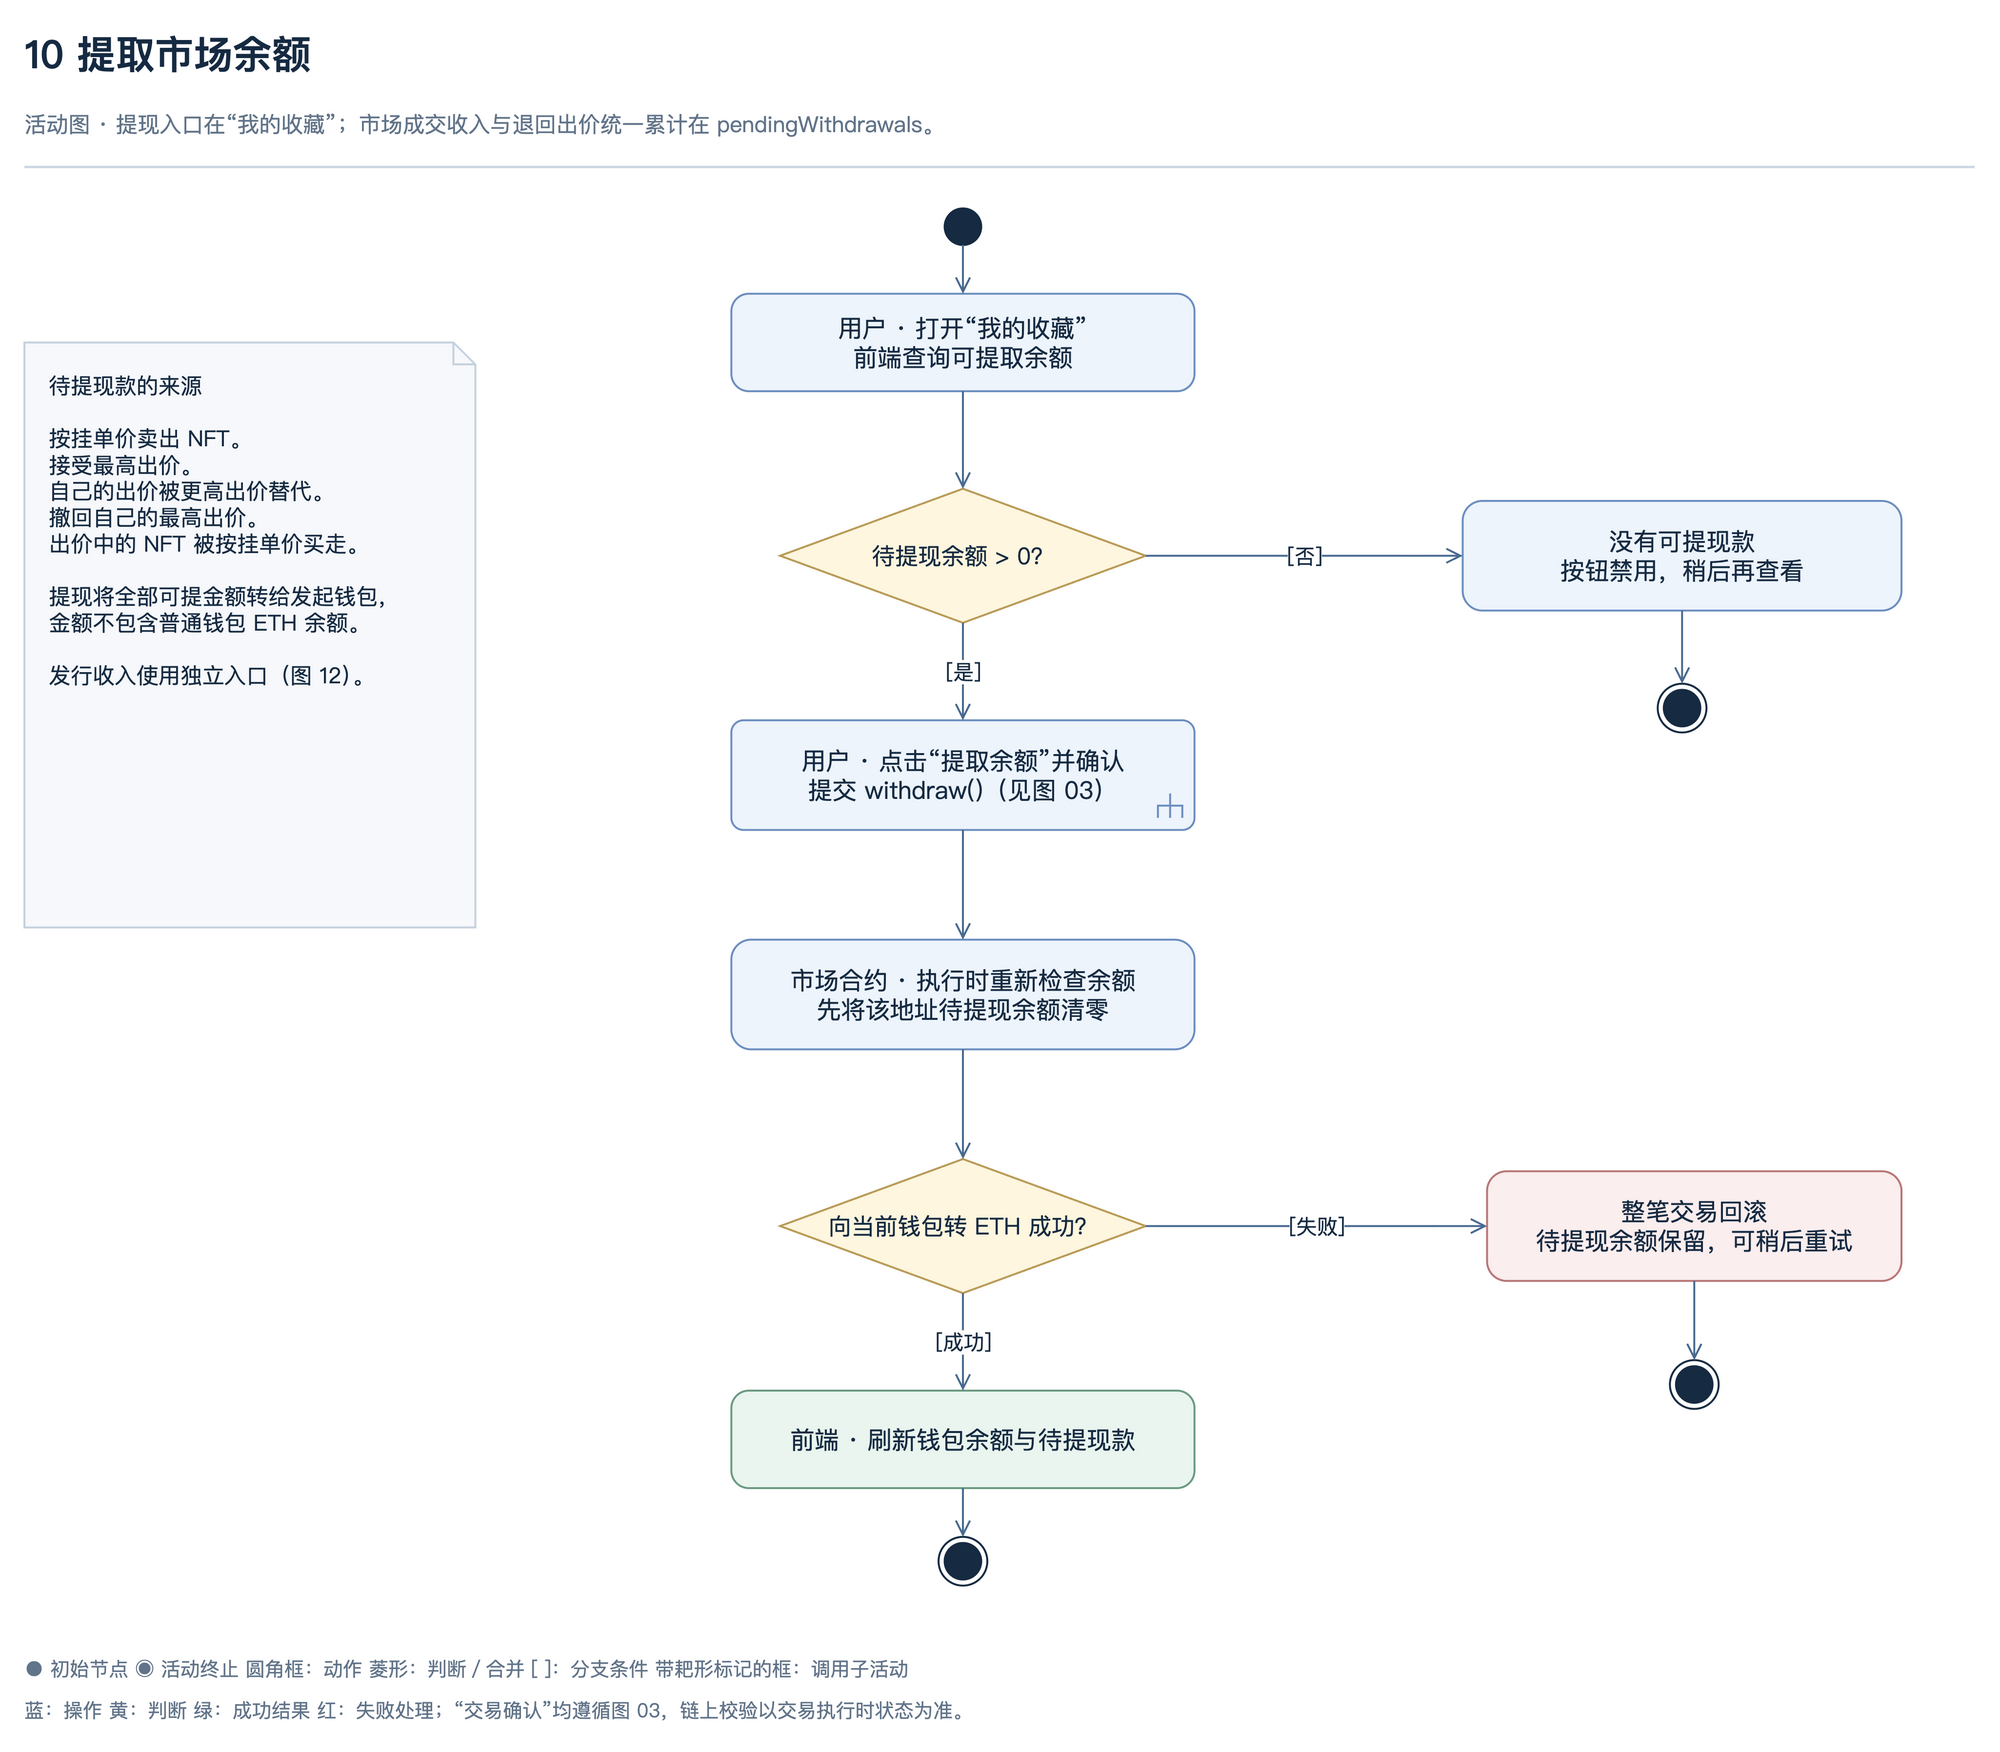

The diagram above was exported from draw.io. Its source (the exported page's mxGraphModel, read from the mxfile embedded in the PNG):
<mxGraphModel dx="1740" dy="1470" grid="1" gridSize="10" guides="1" tooltips="1" connect="1" arrows="1" fold="1" page="1" pageScale="1" pageWidth="1740" pageHeight="1470" math="0" shadow="0" background="#ffffff">
  <root>
    <mxCell id="0" />
    <mxCell id="1" parent="0" />
    <mxCell id="title" value="10  提取市场余额" style="html=1;whiteSpace=wrap;fontFamily=PingFang SC;fontSize=20;fontColor=#162b42;strokeWidth=1.6;text;strokeColor=none;fillColor=none;align=left;verticalAlign=middle;fontSize=32;fontStyle=1;fontColor=#162b42;spacing=0;" vertex="1" parent="1">
      <mxGeometry x="70" y="38" width="1580" height="50" as="geometry" />
    </mxCell>
    <mxCell id="subtitle" value="活动图 · 提现入口在“我的收藏”；市场成交收入与退回出价统一累计在 pendingWithdrawals。" style="html=1;whiteSpace=wrap;fontFamily=PingFang SC;fontSize=20;fontColor=#162b42;strokeWidth=1.6;text;strokeColor=none;fillColor=none;align=left;verticalAlign=middle;fontSize=18;fontStyle=0;fontColor=#627489;spacing=0;" vertex="1" parent="1">
      <mxGeometry x="70" y="99" width="1580" height="45" as="geometry" />
    </mxCell>
    <mxCell id="header-rule" value="" style="html=1;whiteSpace=wrap;fontFamily=PingFang SC;fontSize=20;fontColor=#162b42;strokeWidth=1.6;rounded=0;fillColor=#ced8e4;strokeColor=none;" vertex="1" parent="1">
      <mxGeometry x="70" y="155" width="1600" height="2" as="geometry" />
    </mxCell>
    <mxCell id="start" value="" style="html=1;whiteSpace=wrap;fontFamily=PingFang SC;fontSize=20;fontColor=#162b42;strokeWidth=1.6;ellipse;aspect=fixed;fillColor=#162b42;strokeColor=#162b42;" vertex="1" parent="1">
      <mxGeometry x="825" y="190" width="30" height="30" as="geometry" />
    </mxCell>
    <mxCell id="read" value="用户 · 打开“我的收藏”&lt;br&gt;前端查询可提取余额" style="html=1;whiteSpace=wrap;fontFamily=PingFang SC;fontSize=20;fontColor=#162b42;strokeWidth=1.6;rounded=1;arcSize=18;fillColor=#edf4fc;strokeColor=#6c8ebf;spacing=12;" vertex="1" parent="1">
      <mxGeometry x="650" y="260" width="380" height="80" as="geometry" />
    </mxCell>
    <mxCell id="available" value="待提现余额 &amp;gt; 0？" style="html=1;whiteSpace=wrap;fontFamily=PingFang SC;fontSize=20;fontColor=#162b42;strokeWidth=1.6;rhombus;fillColor=#fff6df;strokeColor=#b99b57;spacing=10;fontSize=19;" vertex="1" parent="1">
      <mxGeometry x="690" y="420" width="300" height="110" as="geometry" />
    </mxCell>
    <mxCell id="send" value="用户 · 点击“提取余额”并确认&lt;br&gt;提交 withdraw()（见图 03）" style="html=1;whiteSpace=wrap;fontFamily=PingFang SC;fontSize=20;fontColor=#162b42;strokeWidth=1.6;shape=mxgraph.sysml.callBehAct;align=center;fillColor=#edf4fc;strokeColor=#6c8ebf;spacing=12;" vertex="1" parent="1">
      <mxGeometry x="650" y="610" width="380" height="90" as="geometry" />
    </mxCell>
    <mxCell id="zero" value="市场合约 · 执行时重新检查余额&lt;br&gt;先将该地址待提现余额清零" style="html=1;whiteSpace=wrap;fontFamily=PingFang SC;fontSize=20;fontColor=#162b42;strokeWidth=1.6;rounded=1;arcSize=18;fillColor=#edf4fc;strokeColor=#6c8ebf;spacing=12;" vertex="1" parent="1">
      <mxGeometry x="650" y="790" width="380" height="90" as="geometry" />
    </mxCell>
    <mxCell id="paid" value="向当前钱包转 ETH 成功？" style="html=1;whiteSpace=wrap;fontFamily=PingFang SC;fontSize=20;fontColor=#162b42;strokeWidth=1.6;rhombus;fillColor=#fff6df;strokeColor=#b99b57;spacing=10;fontSize=19;" vertex="1" parent="1">
      <mxGeometry x="690" y="970" width="300" height="110" as="geometry" />
    </mxCell>
    <mxCell id="success" value="前端 · 刷新钱包余额与待提现款" style="html=1;whiteSpace=wrap;fontFamily=PingFang SC;fontSize=20;fontColor=#162b42;strokeWidth=1.6;rounded=1;arcSize=18;fillColor=#eaf5ef;strokeColor=#6b9a81;spacing=12;" vertex="1" parent="1">
      <mxGeometry x="650" y="1160" width="380" height="80" as="geometry" />
    </mxCell>
    <mxCell id="end" value="" style="html=1;whiteSpace=wrap;fontFamily=PingFang SC;fontSize=20;fontColor=#162b42;strokeWidth=1.6;shape=mxgraph.sysml.actFinal;fillColor=#ffffff;strokeColor=#162b42;" vertex="1" parent="1">
      <mxGeometry x="820" y="1280" width="40" height="40" as="geometry" />
    </mxCell>
    <mxCell id="empty" value="没有可提现款&lt;br&gt;按钮禁用，稍后再查看" style="html=1;whiteSpace=wrap;fontFamily=PingFang SC;fontSize=20;fontColor=#162b42;strokeWidth=1.6;rounded=1;arcSize=18;fillColor=#edf4fc;strokeColor=#6c8ebf;spacing=12;" vertex="1" parent="1">
      <mxGeometry x="1250" y="430" width="360" height="90" as="geometry" />
    </mxCell>
    <mxCell id="empty-end" value="" style="html=1;whiteSpace=wrap;fontFamily=PingFang SC;fontSize=20;fontColor=#162b42;strokeWidth=1.6;shape=mxgraph.sysml.actFinal;fillColor=#ffffff;strokeColor=#162b42;" vertex="1" parent="1">
      <mxGeometry x="1410" y="580" width="40" height="40" as="geometry" />
    </mxCell>
    <mxCell id="failure" value="整笔交易回滚&lt;br&gt;待提现余额保留，可稍后重试" style="html=1;whiteSpace=wrap;fontFamily=PingFang SC;fontSize=20;fontColor=#162b42;strokeWidth=1.6;rounded=1;arcSize=18;fillColor=#fbeeee;strokeColor=#b87676;spacing=12;" vertex="1" parent="1">
      <mxGeometry x="1270" y="980" width="340" height="90" as="geometry" />
    </mxCell>
    <mxCell id="failure-end" value="" style="html=1;whiteSpace=wrap;fontFamily=PingFang SC;fontSize=20;fontColor=#162b42;strokeWidth=1.6;shape=mxgraph.sysml.actFinal;fillColor=#ffffff;strokeColor=#162b42;" vertex="1" parent="1">
      <mxGeometry x="1420" y="1135" width="40" height="40" as="geometry" />
    </mxCell>
    <mxCell id="edge-paid-failure" value="[失败]" style="edgeStyle=orthogonalEdgeStyle;rounded=1;orthogonalLoop=1;jettySize=auto;html=1;fontFamily=PingFang SC;fontSize=17;strokeWidth=1.6;strokeColor=#486a90;fontColor=#162b42;labelBackgroundColor=#ffffff;endArrow=open;endSize=10;exitX=1;exitY=0.5;exitDx=0;exitDy=0;entryX=0;entryY=0.5;entryDx=0;entryDy=0;" edge="1" parent="1" source="paid" target="failure">
      <mxGeometry relative="1" as="geometry" />
    </mxCell>
    <mxCell id="edge-failure-failure-end" value="" style="edgeStyle=orthogonalEdgeStyle;rounded=1;orthogonalLoop=1;jettySize=auto;html=1;fontFamily=PingFang SC;fontSize=17;strokeWidth=1.6;strokeColor=#486a90;fontColor=#162b42;labelBackgroundColor=#ffffff;endArrow=open;endSize=10;exitX=0.5;exitY=1;exitDx=0;exitDy=0;entryX=0.5;entryY=0;entryDx=0;entryDy=0;" edge="1" parent="1" source="failure" target="failure-end">
      <mxGeometry relative="1" as="geometry" />
    </mxCell>
    <mxCell id="edge-start-read" value="" style="edgeStyle=orthogonalEdgeStyle;rounded=1;orthogonalLoop=1;jettySize=auto;html=1;fontFamily=PingFang SC;fontSize=17;strokeWidth=1.6;strokeColor=#486a90;fontColor=#162b42;labelBackgroundColor=#ffffff;endArrow=open;endSize=10;exitX=0.5;exitY=1;exitDx=0;exitDy=0;entryX=0.5;entryY=0;entryDx=0;entryDy=0;" edge="1" parent="1" source="start" target="read">
      <mxGeometry relative="1" as="geometry" />
    </mxCell>
    <mxCell id="edge-read-available" value="" style="edgeStyle=orthogonalEdgeStyle;rounded=1;orthogonalLoop=1;jettySize=auto;html=1;fontFamily=PingFang SC;fontSize=17;strokeWidth=1.6;strokeColor=#486a90;fontColor=#162b42;labelBackgroundColor=#ffffff;endArrow=open;endSize=10;exitX=0.5;exitY=1;exitDx=0;exitDy=0;entryX=0.5;entryY=0;entryDx=0;entryDy=0;" edge="1" parent="1" source="read" target="available">
      <mxGeometry relative="1" as="geometry" />
    </mxCell>
    <mxCell id="edge-available-empty" value="[否]" style="edgeStyle=orthogonalEdgeStyle;rounded=1;orthogonalLoop=1;jettySize=auto;html=1;fontFamily=PingFang SC;fontSize=17;strokeWidth=1.6;strokeColor=#486a90;fontColor=#162b42;labelBackgroundColor=#ffffff;endArrow=open;endSize=10;exitX=1;exitY=0.5;exitDx=0;exitDy=0;entryX=0;entryY=0.5;entryDx=0;entryDy=0;" edge="1" parent="1" source="available" target="empty">
      <mxGeometry relative="1" as="geometry" />
    </mxCell>
    <mxCell id="edge-empty-empty-end" value="" style="edgeStyle=orthogonalEdgeStyle;rounded=1;orthogonalLoop=1;jettySize=auto;html=1;fontFamily=PingFang SC;fontSize=17;strokeWidth=1.6;strokeColor=#486a90;fontColor=#162b42;labelBackgroundColor=#ffffff;endArrow=open;endSize=10;exitX=0.5;exitY=1;exitDx=0;exitDy=0;entryX=0.5;entryY=0;entryDx=0;entryDy=0;" edge="1" parent="1" source="empty" target="empty-end">
      <mxGeometry relative="1" as="geometry" />
    </mxCell>
    <mxCell id="edge-available-send" value="[是]" style="edgeStyle=orthogonalEdgeStyle;rounded=1;orthogonalLoop=1;jettySize=auto;html=1;fontFamily=PingFang SC;fontSize=17;strokeWidth=1.6;strokeColor=#486a90;fontColor=#162b42;labelBackgroundColor=#ffffff;endArrow=open;endSize=10;exitX=0.5;exitY=1;exitDx=0;exitDy=0;entryX=0.5;entryY=0;entryDx=0;entryDy=0;" edge="1" parent="1" source="available" target="send">
      <mxGeometry relative="1" as="geometry" />
    </mxCell>
    <mxCell id="edge-send-zero" value="" style="edgeStyle=orthogonalEdgeStyle;rounded=1;orthogonalLoop=1;jettySize=auto;html=1;fontFamily=PingFang SC;fontSize=17;strokeWidth=1.6;strokeColor=#486a90;fontColor=#162b42;labelBackgroundColor=#ffffff;endArrow=open;endSize=10;exitX=0.5;exitY=1;exitDx=0;exitDy=0;entryX=0.5;entryY=0;entryDx=0;entryDy=0;" edge="1" parent="1" source="send" target="zero">
      <mxGeometry relative="1" as="geometry" />
    </mxCell>
    <mxCell id="edge-zero-paid" value="" style="edgeStyle=orthogonalEdgeStyle;rounded=1;orthogonalLoop=1;jettySize=auto;html=1;fontFamily=PingFang SC;fontSize=17;strokeWidth=1.6;strokeColor=#486a90;fontColor=#162b42;labelBackgroundColor=#ffffff;endArrow=open;endSize=10;exitX=0.5;exitY=1;exitDx=0;exitDy=0;entryX=0.5;entryY=0;entryDx=0;entryDy=0;" edge="1" parent="1" source="zero" target="paid">
      <mxGeometry relative="1" as="geometry" />
    </mxCell>
    <mxCell id="edge-paid-success" value="[成功]" style="edgeStyle=orthogonalEdgeStyle;rounded=1;orthogonalLoop=1;jettySize=auto;html=1;fontFamily=PingFang SC;fontSize=17;strokeWidth=1.6;strokeColor=#486a90;fontColor=#162b42;labelBackgroundColor=#ffffff;endArrow=open;endSize=10;exitX=0.5;exitY=1;exitDx=0;exitDy=0;entryX=0.5;entryY=0;entryDx=0;entryDy=0;" edge="1" parent="1" source="paid" target="success">
      <mxGeometry relative="1" as="geometry" />
    </mxCell>
    <mxCell id="edge-success-end" value="" style="edgeStyle=orthogonalEdgeStyle;rounded=1;orthogonalLoop=1;jettySize=auto;html=1;fontFamily=PingFang SC;fontSize=17;strokeWidth=1.6;strokeColor=#486a90;fontColor=#162b42;labelBackgroundColor=#ffffff;endArrow=open;endSize=10;exitX=0.5;exitY=1;exitDx=0;exitDy=0;entryX=0.5;entryY=0;entryDx=0;entryDy=0;" edge="1" parent="1" source="success" target="end">
      <mxGeometry relative="1" as="geometry" />
    </mxCell>
    <mxCell id="sources" value="待提现款的来源&lt;br&gt;&lt;br&gt;按挂单价卖出 NFT。&lt;br&gt;接受最高出价。&lt;br&gt;自己的出价被更高出价替代。&lt;br&gt;撤回自己的最高出价。&lt;br&gt;出价中的 NFT 被按挂单价买走。&lt;br&gt;&lt;br&gt;提现将全部可提金额转给发起钱包，&lt;br&gt;金额不包含普通钱包 ETH 余额。&lt;br&gt;&lt;br&gt;发行收入使用独立入口（图 12）。" style="html=1;whiteSpace=wrap;fontFamily=PingFang SC;fontSize=20;fontColor=#162b42;strokeWidth=1.6;shape=note;size=18;backgroundOutline=1;fillColor=#f6f8fb;strokeColor=#c5d1df;align=left;verticalAlign=top;spacing=20;fontSize=18;" vertex="1" parent="1">
      <mxGeometry x="70" y="300" width="370" height="480" as="geometry" />
    </mxCell>
    <mxCell id="legend" value="● 初始节点    ◉ 活动终止    圆角框：动作    菱形：判断／合并    [ ]：分支条件    带耙形标记的框：调用子活动" style="html=1;whiteSpace=wrap;fontFamily=PingFang SC;fontSize=20;fontColor=#162b42;strokeWidth=1.6;text;strokeColor=none;fillColor=none;align=left;verticalAlign=middle;fontSize=16;fontStyle=0;fontColor=#627489;spacing=0;" vertex="1" parent="1">
      <mxGeometry x="70" y="1375" width="1600" height="26" as="geometry" />
    </mxCell>
    <mxCell id="convention" value="蓝：操作   黄：判断   绿：成功结果   红：失败处理；“交易确认”均遵循图 03，链上校验以交易执行时状态为准。" style="html=1;whiteSpace=wrap;fontFamily=PingFang SC;fontSize=20;fontColor=#162b42;strokeWidth=1.6;text;strokeColor=none;fillColor=none;align=left;verticalAlign=middle;fontSize=16;fontStyle=0;fontColor=#627489;spacing=0;" vertex="1" parent="1">
      <mxGeometry x="70" y="1409" width="1600" height="26" as="geometry" />
    </mxCell>
  </root>
</mxGraphModel>